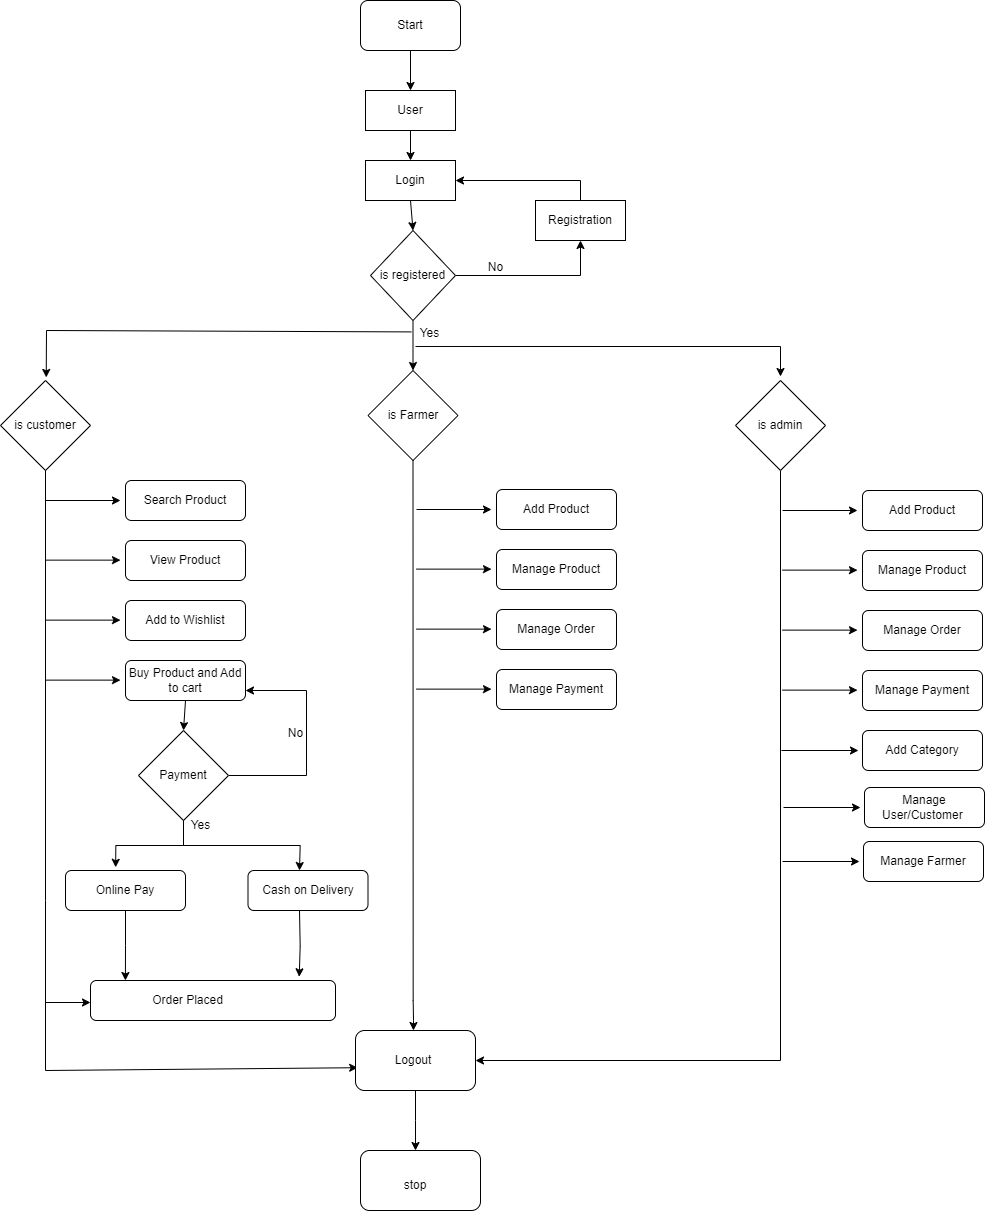

The diagram above was exported from draw.io. Its source (the exported page's mxGraphModel, read from the mxfile embedded in the PNG):
<mxGraphModel dx="2123" dy="1740" grid="1" gridSize="10" guides="1" tooltips="1" connect="1" arrows="1" fold="1" page="1" pageScale="1" pageWidth="850" pageHeight="1100" math="0" shadow="0">
  <root>
    <mxCell id="0" />
    <mxCell id="1" parent="0" />
    <mxCell id="2" style="edgeStyle=orthogonalEdgeStyle;rounded=0;orthogonalLoop=1;jettySize=auto;html=1;exitX=0.5;exitY=1;exitDx=0;exitDy=0;entryX=0.5;entryY=0;entryDx=0;entryDy=0;" edge="1" source="3" target="5" parent="1">
      <mxGeometry relative="1" as="geometry" />
    </mxCell>
    <mxCell id="3" value="Start" style="rounded=1;whiteSpace=wrap;html=1;" vertex="1" parent="1">
      <mxGeometry x="365" y="30" width="100" height="50" as="geometry" />
    </mxCell>
    <mxCell id="4" style="edgeStyle=orthogonalEdgeStyle;rounded=0;orthogonalLoop=1;jettySize=auto;html=1;exitX=0.5;exitY=1;exitDx=0;exitDy=0;entryX=0.5;entryY=0;entryDx=0;entryDy=0;" edge="1" source="5" target="7" parent="1">
      <mxGeometry relative="1" as="geometry" />
    </mxCell>
    <mxCell id="5" value="User" style="rounded=0;whiteSpace=wrap;html=1;" vertex="1" parent="1">
      <mxGeometry x="370" y="120" width="90" height="40" as="geometry" />
    </mxCell>
    <mxCell id="6" style="edgeStyle=orthogonalEdgeStyle;rounded=0;orthogonalLoop=1;jettySize=auto;html=1;exitX=0.5;exitY=1;exitDx=0;exitDy=0;entryX=0.5;entryY=0;entryDx=0;entryDy=0;" edge="1" source="7" target="10" parent="1">
      <mxGeometry relative="1" as="geometry" />
    </mxCell>
    <mxCell id="7" value="Login" style="rounded=0;whiteSpace=wrap;html=1;" vertex="1" parent="1">
      <mxGeometry x="370" y="190" width="90" height="40" as="geometry" />
    </mxCell>
    <mxCell id="8" style="edgeStyle=orthogonalEdgeStyle;rounded=0;orthogonalLoop=1;jettySize=auto;html=1;exitX=0.5;exitY=1;exitDx=0;exitDy=0;entryX=0.5;entryY=0;entryDx=0;entryDy=0;" edge="1" source="10" target="12" parent="1">
      <mxGeometry relative="1" as="geometry" />
    </mxCell>
    <mxCell id="9" style="edgeStyle=orthogonalEdgeStyle;rounded=0;orthogonalLoop=1;jettySize=auto;html=1;exitX=1;exitY=0.5;exitDx=0;exitDy=0;entryX=0.5;entryY=1;entryDx=0;entryDy=0;" edge="1" source="10" target="14" parent="1">
      <mxGeometry relative="1" as="geometry" />
    </mxCell>
    <mxCell id="10" value="is registered" style="rhombus;whiteSpace=wrap;html=1;" vertex="1" parent="1">
      <mxGeometry x="375" y="260" width="85" height="90" as="geometry" />
    </mxCell>
    <mxCell id="11" style="edgeStyle=orthogonalEdgeStyle;rounded=0;orthogonalLoop=1;jettySize=auto;html=1;exitX=0.5;exitY=1;exitDx=0;exitDy=0;entryX=0.483;entryY=0;entryDx=0;entryDy=0;entryPerimeter=0;" edge="1" source="12" target="85" parent="1">
      <mxGeometry relative="1" as="geometry">
        <mxPoint x="420" y="1050" as="targetPoint" />
        <Array as="points">
          <mxPoint x="417" y="1030" />
          <mxPoint x="418" y="1030" />
          <mxPoint x="418" y="1050" />
        </Array>
      </mxGeometry>
    </mxCell>
    <mxCell id="12" value="is Farmer" style="rhombus;whiteSpace=wrap;html=1;" vertex="1" parent="1">
      <mxGeometry x="372.5" y="400" width="90" height="90" as="geometry" />
    </mxCell>
    <mxCell id="13" style="edgeStyle=orthogonalEdgeStyle;rounded=0;orthogonalLoop=1;jettySize=auto;html=1;entryX=1;entryY=0.5;entryDx=0;entryDy=0;" edge="1" source="14" target="7" parent="1">
      <mxGeometry relative="1" as="geometry">
        <Array as="points">
          <mxPoint x="585" y="210" />
        </Array>
      </mxGeometry>
    </mxCell>
    <mxCell id="14" value="Registration" style="rounded=0;whiteSpace=wrap;html=1;" vertex="1" parent="1">
      <mxGeometry x="540" y="230" width="90" height="40" as="geometry" />
    </mxCell>
    <mxCell id="15" value="No" style="text;html=1;align=center;verticalAlign=middle;resizable=0;points=[];autosize=1;strokeColor=none;fillColor=none;" vertex="1" parent="1">
      <mxGeometry x="480" y="282" width="40" height="30" as="geometry" />
    </mxCell>
    <mxCell id="16" value="Yes" style="text;html=1;align=center;verticalAlign=middle;resizable=0;points=[];autosize=1;strokeColor=none;fillColor=none;" vertex="1" parent="1">
      <mxGeometry x="414" y="348" width="40" height="30" as="geometry" />
    </mxCell>
    <mxCell id="17" style="edgeStyle=orthogonalEdgeStyle;rounded=0;orthogonalLoop=1;jettySize=auto;html=1;entryX=1;entryY=0.5;entryDx=0;entryDy=0;" edge="1" source="18" target="85" parent="1">
      <mxGeometry relative="1" as="geometry">
        <mxPoint x="470" y="1090" as="targetPoint" />
        <Array as="points">
          <mxPoint x="785" y="1090" />
        </Array>
      </mxGeometry>
    </mxCell>
    <mxCell id="18" value="is admin" style="rhombus;whiteSpace=wrap;html=1;" vertex="1" parent="1">
      <mxGeometry x="740" y="410" width="90" height="90" as="geometry" />
    </mxCell>
    <mxCell id="19" value="is customer" style="rhombus;whiteSpace=wrap;html=1;" vertex="1" parent="1">
      <mxGeometry x="5" y="410" width="90" height="90" as="geometry" />
    </mxCell>
    <mxCell id="20" value="" style="endArrow=classic;html=1;rounded=0;entryX=0.508;entryY=-0.034;entryDx=0;entryDy=0;entryPerimeter=0;exitX=0.045;exitY=0.447;exitDx=0;exitDy=0;exitPerimeter=0;" edge="1" source="16" target="19" parent="1">
      <mxGeometry width="50" height="50" relative="1" as="geometry">
        <mxPoint x="360" y="400" as="sourcePoint" />
        <mxPoint x="260" y="370" as="targetPoint" />
        <Array as="points">
          <mxPoint x="51" y="360" />
        </Array>
      </mxGeometry>
    </mxCell>
    <mxCell id="21" value="" style="endArrow=classic;html=1;rounded=0;entryX=0.5;entryY=0;entryDx=0;entryDy=0;exitX=0.15;exitY=0.733;exitDx=0;exitDy=0;exitPerimeter=0;" edge="1" parent="1">
      <mxGeometry width="50" height="50" relative="1" as="geometry">
        <mxPoint x="420.0000000000001" y="375.99" as="sourcePoint" />
        <mxPoint x="785" y="406" as="targetPoint" />
        <Array as="points">
          <mxPoint x="785" y="376" />
        </Array>
      </mxGeometry>
    </mxCell>
    <mxCell id="22" value="" style="endArrow=classic;html=1;rounded=0;exitX=0.5;exitY=1;exitDx=0;exitDy=0;entryX=0.018;entryY=0.62;entryDx=0;entryDy=0;entryPerimeter=0;" edge="1" target="85" parent="1">
      <mxGeometry width="50" height="50" relative="1" as="geometry">
        <mxPoint x="50" y="500" as="sourcePoint" />
        <mxPoint x="50" y="1230" as="targetPoint" />
        <Array as="points">
          <mxPoint x="50" y="930" />
          <mxPoint x="50" y="1100" />
        </Array>
      </mxGeometry>
    </mxCell>
    <mxCell id="23" value="" style="endArrow=classic;html=1;rounded=0;" edge="1" parent="1">
      <mxGeometry width="50" height="50" relative="1" as="geometry">
        <mxPoint x="50" y="530" as="sourcePoint" />
        <mxPoint x="125" y="530" as="targetPoint" />
      </mxGeometry>
    </mxCell>
    <mxCell id="24" value="" style="rounded=1;whiteSpace=wrap;html=1;" vertex="1" parent="1">
      <mxGeometry x="130" y="510" width="120" height="40" as="geometry" />
    </mxCell>
    <mxCell id="25" value="Search Product" style="text;html=1;align=center;verticalAlign=middle;whiteSpace=wrap;rounded=0;" vertex="1" parent="1">
      <mxGeometry x="140" y="510" width="100" height="40" as="geometry" />
    </mxCell>
    <mxCell id="26" value="" style="rounded=1;whiteSpace=wrap;html=1;" vertex="1" parent="1">
      <mxGeometry x="130" y="570" width="120" height="40" as="geometry" />
    </mxCell>
    <mxCell id="27" value="View Product" style="text;html=1;align=center;verticalAlign=middle;whiteSpace=wrap;rounded=0;" vertex="1" parent="1">
      <mxGeometry x="130" y="570" width="120" height="40" as="geometry" />
    </mxCell>
    <mxCell id="28" value="" style="rounded=1;whiteSpace=wrap;html=1;" vertex="1" parent="1">
      <mxGeometry x="130" y="690" width="120" height="40" as="geometry" />
    </mxCell>
    <mxCell id="29" style="edgeStyle=orthogonalEdgeStyle;rounded=0;orthogonalLoop=1;jettySize=auto;html=1;exitX=0.5;exitY=1;exitDx=0;exitDy=0;entryX=0.5;entryY=0;entryDx=0;entryDy=0;" edge="1" source="30" target="38" parent="1">
      <mxGeometry relative="1" as="geometry" />
    </mxCell>
    <mxCell id="30" value="Buy Product and Add to cart" style="text;html=1;align=center;verticalAlign=middle;whiteSpace=wrap;rounded=0;" vertex="1" parent="1">
      <mxGeometry x="130" y="690" width="120" height="40" as="geometry" />
    </mxCell>
    <mxCell id="31" value="" style="rounded=1;whiteSpace=wrap;html=1;" vertex="1" parent="1">
      <mxGeometry x="130" y="630" width="120" height="40" as="geometry" />
    </mxCell>
    <mxCell id="32" value="Add to Wishlist" style="text;html=1;align=center;verticalAlign=middle;whiteSpace=wrap;rounded=0;" vertex="1" parent="1">
      <mxGeometry x="130" y="630" width="120" height="40" as="geometry" />
    </mxCell>
    <mxCell id="33" value="" style="endArrow=classic;html=1;rounded=0;" edge="1" parent="1">
      <mxGeometry width="50" height="50" relative="1" as="geometry">
        <mxPoint x="50" y="589.63" as="sourcePoint" />
        <mxPoint x="125" y="589.63" as="targetPoint" />
      </mxGeometry>
    </mxCell>
    <mxCell id="34" value="" style="endArrow=classic;html=1;rounded=0;" edge="1" parent="1">
      <mxGeometry width="50" height="50" relative="1" as="geometry">
        <mxPoint x="50" y="649.63" as="sourcePoint" />
        <mxPoint x="125" y="649.63" as="targetPoint" />
      </mxGeometry>
    </mxCell>
    <mxCell id="35" value="" style="endArrow=classic;html=1;rounded=0;" edge="1" parent="1">
      <mxGeometry width="50" height="50" relative="1" as="geometry">
        <mxPoint x="50" y="709.63" as="sourcePoint" />
        <mxPoint x="125" y="709.63" as="targetPoint" />
      </mxGeometry>
    </mxCell>
    <mxCell id="36" style="edgeStyle=orthogonalEdgeStyle;rounded=0;orthogonalLoop=1;jettySize=auto;html=1;entryX=1;entryY=0.75;entryDx=0;entryDy=0;" edge="1" source="38" target="30" parent="1">
      <mxGeometry relative="1" as="geometry">
        <mxPoint x="310" y="720" as="targetPoint" />
        <Array as="points">
          <mxPoint x="311" y="805" />
          <mxPoint x="311" y="720" />
        </Array>
      </mxGeometry>
    </mxCell>
    <mxCell id="37" style="edgeStyle=orthogonalEdgeStyle;rounded=0;orthogonalLoop=1;jettySize=auto;html=1;exitX=0.5;exitY=1;exitDx=0;exitDy=0;entryX=0.5;entryY=0;entryDx=0;entryDy=0;" edge="1" source="38" parent="1">
      <mxGeometry relative="1" as="geometry">
        <mxPoint x="304" y="900" as="targetPoint" />
      </mxGeometry>
    </mxCell>
    <mxCell id="38" value="Payment" style="rhombus;whiteSpace=wrap;html=1;" vertex="1" parent="1">
      <mxGeometry x="143" y="760" width="90" height="90" as="geometry" />
    </mxCell>
    <mxCell id="39" value="No" style="text;html=1;align=center;verticalAlign=middle;resizable=0;points=[];autosize=1;strokeColor=none;fillColor=none;" vertex="1" parent="1">
      <mxGeometry x="280" y="748" width="40" height="30" as="geometry" />
    </mxCell>
    <mxCell id="40" value="" style="rounded=1;whiteSpace=wrap;html=1;" vertex="1" parent="1">
      <mxGeometry x="70" y="900" width="120" height="40" as="geometry" />
    </mxCell>
    <mxCell id="41" style="edgeStyle=orthogonalEdgeStyle;rounded=0;orthogonalLoop=1;jettySize=auto;html=1;exitX=0.5;exitY=1;exitDx=0;exitDy=0;entryX=0.179;entryY=0;entryDx=0;entryDy=0;entryPerimeter=0;" edge="1" source="42" target="48" parent="1">
      <mxGeometry relative="1" as="geometry">
        <mxPoint x="129.78947368421052" y="1000" as="targetPoint" />
      </mxGeometry>
    </mxCell>
    <mxCell id="42" value="Online Pay" style="text;html=1;align=center;verticalAlign=middle;whiteSpace=wrap;rounded=0;" vertex="1" parent="1">
      <mxGeometry x="70" y="900" width="120" height="40" as="geometry" />
    </mxCell>
    <mxCell id="43" value="" style="rounded=1;whiteSpace=wrap;html=1;" vertex="1" parent="1">
      <mxGeometry x="252.5" y="900" width="120" height="40" as="geometry" />
    </mxCell>
    <mxCell id="44" value="Cash on Delivery" style="text;html=1;align=center;verticalAlign=middle;whiteSpace=wrap;rounded=0;" vertex="1" parent="1">
      <mxGeometry x="252.5" y="900" width="120" height="40" as="geometry" />
    </mxCell>
    <mxCell id="45" style="edgeStyle=orthogonalEdgeStyle;rounded=0;orthogonalLoop=1;jettySize=auto;html=1;exitX=0.5;exitY=1;exitDx=0;exitDy=0;entryX=0.418;entryY=-0.08;entryDx=0;entryDy=0;entryPerimeter=0;" edge="1" source="38" target="42" parent="1">
      <mxGeometry relative="1" as="geometry" />
    </mxCell>
    <mxCell id="46" value="Yes" style="text;html=1;align=center;verticalAlign=middle;resizable=0;points=[];autosize=1;strokeColor=none;fillColor=none;" vertex="1" parent="1">
      <mxGeometry x="185" y="840" width="40" height="30" as="geometry" />
    </mxCell>
    <mxCell id="47" value="" style="rounded=1;whiteSpace=wrap;html=1;" vertex="1" parent="1">
      <mxGeometry x="95" y="1010" width="245" height="40" as="geometry" />
    </mxCell>
    <mxCell id="48" value="Order Placed" style="text;html=1;align=center;verticalAlign=middle;whiteSpace=wrap;rounded=0;" vertex="1" parent="1">
      <mxGeometry x="95" y="1010" width="195" height="40" as="geometry" />
    </mxCell>
    <mxCell id="49" style="edgeStyle=orthogonalEdgeStyle;rounded=0;orthogonalLoop=1;jettySize=auto;html=1;exitX=0.5;exitY=1;exitDx=0;exitDy=0;entryX=0.852;entryY=-0.093;entryDx=0;entryDy=0;entryPerimeter=0;" edge="1" target="47" parent="1">
      <mxGeometry relative="1" as="geometry">
        <mxPoint x="304" y="940" as="sourcePoint" />
      </mxGeometry>
    </mxCell>
    <mxCell id="50" value="" style="endArrow=classic;html=1;rounded=0;entryX=0;entryY=0.5;entryDx=0;entryDy=0;" edge="1" parent="1">
      <mxGeometry width="50" height="50" relative="1" as="geometry">
        <mxPoint x="50" y="1032" as="sourcePoint" />
        <mxPoint x="95" y="1032" as="targetPoint" />
      </mxGeometry>
    </mxCell>
    <mxCell id="51" value="" style="endArrow=classic;html=1;rounded=0;" edge="1" parent="1">
      <mxGeometry width="50" height="50" relative="1" as="geometry">
        <mxPoint x="787" y="540" as="sourcePoint" />
        <mxPoint x="862" y="540" as="targetPoint" />
      </mxGeometry>
    </mxCell>
    <mxCell id="52" value="" style="rounded=1;whiteSpace=wrap;html=1;" vertex="1" parent="1">
      <mxGeometry x="867" y="520" width="120" height="40" as="geometry" />
    </mxCell>
    <mxCell id="53" value="Add Product" style="text;html=1;align=center;verticalAlign=middle;whiteSpace=wrap;rounded=0;" vertex="1" parent="1">
      <mxGeometry x="877" y="520" width="100" height="40" as="geometry" />
    </mxCell>
    <mxCell id="54" value="" style="rounded=1;whiteSpace=wrap;html=1;" vertex="1" parent="1">
      <mxGeometry x="867" y="580" width="120" height="40" as="geometry" />
    </mxCell>
    <mxCell id="55" value="Manage Product" style="text;html=1;align=center;verticalAlign=middle;whiteSpace=wrap;rounded=0;" vertex="1" parent="1">
      <mxGeometry x="867" y="580" width="120" height="40" as="geometry" />
    </mxCell>
    <mxCell id="56" value="" style="rounded=1;whiteSpace=wrap;html=1;" vertex="1" parent="1">
      <mxGeometry x="867" y="700" width="120" height="40" as="geometry" />
    </mxCell>
    <mxCell id="57" value="Manage Payment" style="text;html=1;align=center;verticalAlign=middle;whiteSpace=wrap;rounded=0;" vertex="1" parent="1">
      <mxGeometry x="867" y="700" width="120" height="40" as="geometry" />
    </mxCell>
    <mxCell id="58" value="" style="rounded=1;whiteSpace=wrap;html=1;" vertex="1" parent="1">
      <mxGeometry x="867" y="640" width="120" height="40" as="geometry" />
    </mxCell>
    <mxCell id="59" value="Manage Order" style="text;html=1;align=center;verticalAlign=middle;whiteSpace=wrap;rounded=0;" vertex="1" parent="1">
      <mxGeometry x="867" y="640" width="120" height="40" as="geometry" />
    </mxCell>
    <mxCell id="60" value="" style="endArrow=classic;html=1;rounded=0;" edge="1" parent="1">
      <mxGeometry width="50" height="50" relative="1" as="geometry">
        <mxPoint x="787" y="599.63" as="sourcePoint" />
        <mxPoint x="862" y="599.63" as="targetPoint" />
      </mxGeometry>
    </mxCell>
    <mxCell id="61" value="" style="endArrow=classic;html=1;rounded=0;" edge="1" parent="1">
      <mxGeometry width="50" height="50" relative="1" as="geometry">
        <mxPoint x="787" y="659.63" as="sourcePoint" />
        <mxPoint x="862" y="659.63" as="targetPoint" />
      </mxGeometry>
    </mxCell>
    <mxCell id="62" value="" style="endArrow=classic;html=1;rounded=0;" edge="1" parent="1">
      <mxGeometry width="50" height="50" relative="1" as="geometry">
        <mxPoint x="787" y="719.63" as="sourcePoint" />
        <mxPoint x="862" y="719.63" as="targetPoint" />
      </mxGeometry>
    </mxCell>
    <mxCell id="63" value="" style="endArrow=classic;html=1;rounded=0;" edge="1" parent="1">
      <mxGeometry width="50" height="50" relative="1" as="geometry">
        <mxPoint x="421" y="539" as="sourcePoint" />
        <mxPoint x="496" y="539" as="targetPoint" />
      </mxGeometry>
    </mxCell>
    <mxCell id="64" value="" style="rounded=1;whiteSpace=wrap;html=1;" vertex="1" parent="1">
      <mxGeometry x="501" y="519" width="120" height="40" as="geometry" />
    </mxCell>
    <mxCell id="65" value="Add Product" style="text;html=1;align=center;verticalAlign=middle;whiteSpace=wrap;rounded=0;" vertex="1" parent="1">
      <mxGeometry x="511" y="519" width="100" height="40" as="geometry" />
    </mxCell>
    <mxCell id="66" value="" style="rounded=1;whiteSpace=wrap;html=1;" vertex="1" parent="1">
      <mxGeometry x="501" y="579" width="120" height="40" as="geometry" />
    </mxCell>
    <mxCell id="67" value="Manage Product" style="text;html=1;align=center;verticalAlign=middle;whiteSpace=wrap;rounded=0;" vertex="1" parent="1">
      <mxGeometry x="501" y="579" width="120" height="40" as="geometry" />
    </mxCell>
    <mxCell id="68" value="" style="rounded=1;whiteSpace=wrap;html=1;" vertex="1" parent="1">
      <mxGeometry x="501" y="699" width="120" height="40" as="geometry" />
    </mxCell>
    <mxCell id="69" value="Manage Payment" style="text;html=1;align=center;verticalAlign=middle;whiteSpace=wrap;rounded=0;" vertex="1" parent="1">
      <mxGeometry x="501" y="699" width="120" height="40" as="geometry" />
    </mxCell>
    <mxCell id="70" value="" style="rounded=1;whiteSpace=wrap;html=1;" vertex="1" parent="1">
      <mxGeometry x="501" y="639" width="120" height="40" as="geometry" />
    </mxCell>
    <mxCell id="71" value="Manage Order" style="text;html=1;align=center;verticalAlign=middle;whiteSpace=wrap;rounded=0;" vertex="1" parent="1">
      <mxGeometry x="501" y="639" width="120" height="40" as="geometry" />
    </mxCell>
    <mxCell id="72" value="" style="endArrow=classic;html=1;rounded=0;" edge="1" parent="1">
      <mxGeometry width="50" height="50" relative="1" as="geometry">
        <mxPoint x="421" y="598.63" as="sourcePoint" />
        <mxPoint x="496" y="598.63" as="targetPoint" />
      </mxGeometry>
    </mxCell>
    <mxCell id="73" value="" style="endArrow=classic;html=1;rounded=0;" edge="1" parent="1">
      <mxGeometry width="50" height="50" relative="1" as="geometry">
        <mxPoint x="421" y="658.63" as="sourcePoint" />
        <mxPoint x="496" y="658.63" as="targetPoint" />
      </mxGeometry>
    </mxCell>
    <mxCell id="74" value="" style="endArrow=classic;html=1;rounded=0;" edge="1" parent="1">
      <mxGeometry width="50" height="50" relative="1" as="geometry">
        <mxPoint x="421" y="718.63" as="sourcePoint" />
        <mxPoint x="496" y="718.63" as="targetPoint" />
      </mxGeometry>
    </mxCell>
    <mxCell id="75" value="" style="rounded=1;whiteSpace=wrap;html=1;" vertex="1" parent="1">
      <mxGeometry x="867" y="760" width="120" height="40" as="geometry" />
    </mxCell>
    <mxCell id="76" value="Add Category" style="text;html=1;align=center;verticalAlign=middle;whiteSpace=wrap;rounded=0;" vertex="1" parent="1">
      <mxGeometry x="867" y="760" width="120" height="40" as="geometry" />
    </mxCell>
    <mxCell id="77" value="" style="endArrow=classic;html=1;rounded=0;entryX=0;entryY=0.5;entryDx=0;entryDy=0;" edge="1" parent="1">
      <mxGeometry width="50" height="50" relative="1" as="geometry">
        <mxPoint x="786" y="780" as="sourcePoint" />
        <mxPoint x="863" y="780.0000000000001" as="targetPoint" />
      </mxGeometry>
    </mxCell>
    <mxCell id="78" value="" style="rounded=1;whiteSpace=wrap;html=1;" vertex="1" parent="1">
      <mxGeometry x="869" y="817" width="120" height="40" as="geometry" />
    </mxCell>
    <mxCell id="79" value="Manage User/Customer&amp;nbsp;" style="text;html=1;align=center;verticalAlign=middle;whiteSpace=wrap;rounded=0;" vertex="1" parent="1">
      <mxGeometry x="869" y="817" width="120" height="40" as="geometry" />
    </mxCell>
    <mxCell id="80" value="" style="endArrow=classic;html=1;rounded=0;entryX=0;entryY=0.5;entryDx=0;entryDy=0;" edge="1" parent="1">
      <mxGeometry width="50" height="50" relative="1" as="geometry">
        <mxPoint x="788" y="837" as="sourcePoint" />
        <mxPoint x="865" y="837.0000000000001" as="targetPoint" />
      </mxGeometry>
    </mxCell>
    <mxCell id="81" value="" style="rounded=1;whiteSpace=wrap;html=1;" vertex="1" parent="1">
      <mxGeometry x="868" y="871" width="120" height="40" as="geometry" />
    </mxCell>
    <mxCell id="82" value="Manage Farmer" style="text;html=1;align=center;verticalAlign=middle;whiteSpace=wrap;rounded=0;" vertex="1" parent="1">
      <mxGeometry x="868" y="871" width="120" height="40" as="geometry" />
    </mxCell>
    <mxCell id="83" value="" style="endArrow=classic;html=1;rounded=0;entryX=0;entryY=0.5;entryDx=0;entryDy=0;" edge="1" parent="1">
      <mxGeometry width="50" height="50" relative="1" as="geometry">
        <mxPoint x="787" y="891" as="sourcePoint" />
        <mxPoint x="864" y="891.0000000000001" as="targetPoint" />
      </mxGeometry>
    </mxCell>
    <mxCell id="84" style="edgeStyle=orthogonalEdgeStyle;rounded=0;orthogonalLoop=1;jettySize=auto;html=1;exitX=0.5;exitY=1;exitDx=0;exitDy=0;" edge="1" source="85" parent="1">
      <mxGeometry relative="1" as="geometry">
        <mxPoint x="420" y="1180" as="targetPoint" />
      </mxGeometry>
    </mxCell>
    <mxCell id="85" value="" style="rounded=1;whiteSpace=wrap;html=1;" vertex="1" parent="1">
      <mxGeometry x="360" y="1060" width="120" height="60" as="geometry" />
    </mxCell>
    <mxCell id="86" value="Logout" style="text;html=1;align=center;verticalAlign=middle;whiteSpace=wrap;rounded=0;" vertex="1" parent="1">
      <mxGeometry x="387.5" y="1075" width="60" height="30" as="geometry" />
    </mxCell>
    <mxCell id="87" value="" style="rounded=1;whiteSpace=wrap;html=1;strokeColor=default;align=center;verticalAlign=middle;fontFamily=Helvetica;fontSize=12;fontColor=default;fillColor=default;" vertex="1" parent="1">
      <mxGeometry x="365" y="1180" width="120" height="60" as="geometry" />
    </mxCell>
    <mxCell id="88" value="stop" style="text;html=1;align=center;verticalAlign=middle;whiteSpace=wrap;rounded=0;fontFamily=Helvetica;fontSize=12;fontColor=default;" vertex="1" parent="1">
      <mxGeometry x="390" y="1200" width="60" height="30" as="geometry" />
    </mxCell>
  </root>
</mxGraphModel>